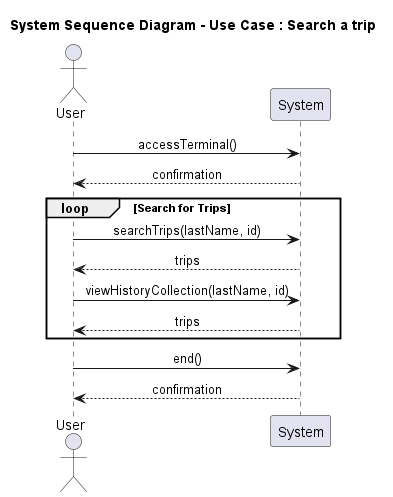

The diagram above was rendered by PlantUML. Its source (embedded in the PNG):
@startuml Sequence Diagram
skinparam sequenceMessageAlign center
skinparam noteTextAlignment center
title "System Sequence Diagram - Use Case : Search a trip"
actor User
participant "System" as terminal

User -> terminal : accessTerminal()
terminal --> User : confirmation
loop Search for Trips
    User -> terminal : searchTrips(lastName, id)
    terminal --> User : trips

    User -> terminal : viewHistoryCollection(lastName, id)
    terminal --> User : trips
end
User -> terminal : end()
terminal --> User : confirmation
@enduml